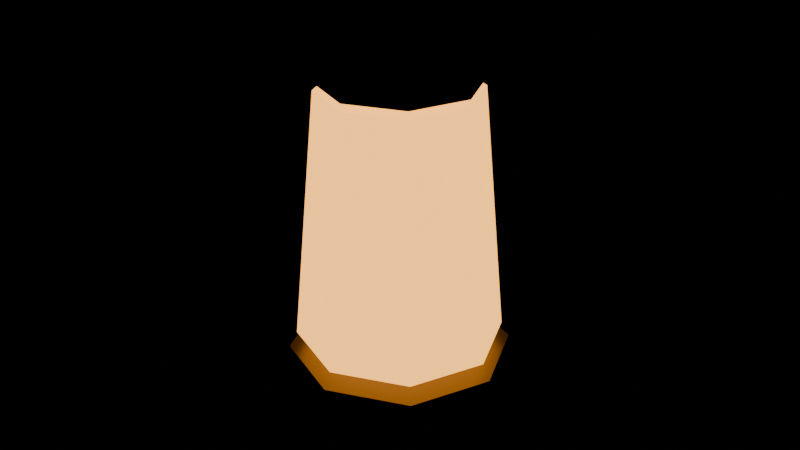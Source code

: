 # Source: item-lamp.blend  (saved by Blender 5.3.31; exported with 4.5.12 LTS)
import bpy
from mathutils import Matrix  # noqa: F401  (used for matrix-valued properties, if any)

bpy.ops.wm.read_factory_settings(use_empty=True)
scene = bpy.context.scene
scene.name = 'Scene'

# ---- materials (node trees are filled in below, after node groups)
mat_6a5a30_metal_0_6_rough_0_4 = bpy.data.materials.new('#6a5a30 metal 0.6 rough 0.4')
mat_6a5a30_metal_0_6_rough_0_4.use_backface_culling = True
mat_6a5a30_metal_0_6_rough_0_4.diffuse_color = (0.1441, 0.1022, 0.02956, 1.0)
mat_ffe0a0_emit__ffb050_2_5 = bpy.data.materials.new('#ffe0a0 emit #ffb050 2.5')
mat_ffe0a0_emit__ffb050_2_5.use_backface_culling = True
mat_ffe0a0_emit__ffb050_2_5.diffuse_color = (1.0, 0.7454, 0.3515, 1.0)

# ---- material node trees
mat_6a5a30_metal_0_6_rough_0_4.use_nodes = True; mat_6a5a30_metal_0_6_rough_0_4.node_tree.nodes.clear()
_N = mat_6a5a30_metal_0_6_rough_0_4.node_tree.nodes; _L = mat_6a5a30_metal_0_6_rough_0_4.node_tree.links
n0 = _N.new('ShaderNodeBsdfPrincipled'); n0.name = 'Principled BSDF'; n0.location = (-200, 100)
n0.inputs[0].default_value = (0.1441, 0.1022, 0.02956, 1.0)
n0.inputs[1].default_value = 0.6
n0.inputs[2].default_value = 0.4
n0.inputs[10].default_value = 0.005
n1 = _N.new('ShaderNodeOutputMaterial'); n1.name = 'Material Output'; n1.location = (200, 100)
_L.new(n0.outputs[0], n1.inputs[0])
n1.is_active_output = True
mat_ffe0a0_emit__ffb050_2_5.use_nodes = True; mat_ffe0a0_emit__ffb050_2_5.node_tree.nodes.clear()
_N = mat_ffe0a0_emit__ffb050_2_5.node_tree.nodes; _L = mat_ffe0a0_emit__ffb050_2_5.node_tree.links
n0 = _N.new('ShaderNodeBsdfPrincipled'); n0.name = 'Principled BSDF'; n0.location = (-200, 100)
n0.inputs[0].default_value = (1.0, 0.7454, 0.3515, 1.0)
n0.inputs[2].default_value = 0.9
n0.inputs[10].default_value = 0.005
n0.inputs[27].default_value = (1.0, 0.4342, 0.08022, 1.0)
n0.inputs[28].default_value = 2.5
n1 = _N.new('ShaderNodeOutputMaterial'); n1.name = 'Material Output'; n1.location = (200, 100)
_L.new(n0.outputs[0], n1.inputs[0])
n1.is_active_output = True

# ---- meshes
me_6a5a30_metal_0_6_rough_0_4 = bpy.data.meshes.new('#6a5a30 metal 0.6 rough 0.4')
me_6a5a30_metal_0_6_rough_0_4.from_pydata([(0.0, 0.09, -3.725e-09), (0.0, 0.07, 0.08), (0.06364, 0.06364, -3.725e-09), (0.0495, 0.0495, 0.08), (0.09, -1.748e-09, 0.0), (0.07, 1.748e-09, 0.08), (0.06364, -0.06364, 3.725e-09), (0.0495, -0.0495, 0.08), (0.0, -0.09, 3.725e-09), (0.0, -0.07, 0.08), (-0.06364, -0.06364, 3.725e-09), (-0.0495, -0.0495, 0.08), (-0.09, -1.748e-09, 0.0), (-0.07, 1.748e-09, 0.08), (-0.06364, 0.06364, -3.725e-09), (-0.0495, 0.0495, 0.08), (0.0, 0.05, 0.255), (0.0, 0.03, 0.325), (0.03536, 0.03536, 0.255), (0.02121, 0.02121, 0.325), (0.05, -1.53e-09, 0.255), (0.03, 1.53e-09, 0.325), (0.03536, -0.03536, 0.255), (0.02121, -0.02121, 0.325), (0.0, -0.05, 0.255), (0.0, -0.03, 0.325), (-0.03536, -0.03536, 0.255), (-0.02121, -0.02121, 0.325), (-0.05, -1.53e-09, 0.255), (-0.03, 1.53e-09, 0.325), (-0.03536, 0.03536, 0.255), (-0.02121, 0.02121, 0.325)], [], [(0, 1, 3, 2), (24, 25, 27, 26), (18, 19, 21, 20), (2, 3, 5, 4), (22, 23, 25, 24), (4, 5, 7, 6), (6, 7, 9, 8), (16, 17, 19, 18), (8, 9, 11, 10), (20, 21, 23, 22), (10, 11, 13, 12), (3, 1, 15, 13, 11, 9, 7, 5), (12, 13, 15, 14), (14, 15, 1, 0), (0, 2, 4, 6, 8, 10, 12, 14), (26, 27, 29, 28), (20, 22, 24, 26, 28, 30, 16, 18), (28, 29, 31, 30), (30, 31, 17, 16), (27, 25, 23, 21, 19, 17, 31, 29)])
me_6a5a30_metal_0_6_rough_0_4.polygons.foreach_set('use_smooth', [1, 1, 1, 1, 1, 1, 1, 1, 1, 1, 1, 0, 1, 1, 0, 1, 0, 1, 1, 0])
_k = set([(0, 2), (0, 14), (1, 3), (1, 15), (2, 4), (3, 5), (4, 6), (5, 7), (6, 8), (7, 9), (8, 10), (9, 11), (10, 12), (11, 13), (12, 14), (13, 15), (16, 18), (16, 30), (17, 19), (17, 31), (18, 20), (19, 21), (20, 22), (21, 23), (22, 24), (23, 25), (24, 26), (25, 27), (26, 28), (27, 29), (28, 30), (29, 31)])
me_6a5a30_metal_0_6_rough_0_4.attributes.new('sharp_edge', 'BOOLEAN', 'EDGE').data.foreach_set('value', [ (min(e.vertices), max(e.vertices)) in _k for e in me_6a5a30_metal_0_6_rough_0_4.edges])
me_6a5a30_metal_0_6_rough_0_4.materials.append(mat_6a5a30_metal_0_6_rough_0_4)
me_6a5a30_metal_0_6_rough_0_4.update()
me_ffe0a0_emit__ffb050_2_5_noshadow = bpy.data.meshes.new('#ffe0a0 emit #ffb050 2.5_noshadow')
me_ffe0a0_emit__ffb050_2_5_noshadow.from_pydata([(0.0, 0.065, 0.09), (0.0, 0.05, 0.25), (0.04596, 0.04596, 0.09), (0.03536, 0.03536, 0.25), (0.065, -3.497e-09, 0.09), (0.05, 3.497e-09, 0.25), (0.04596, -0.04596, 0.09), (0.03536, -0.03536, 0.25), (0.0, -0.065, 0.09), (0.0, -0.05, 0.25), (-0.04596, -0.04596, 0.09), (-0.03536, -0.03536, 0.25), (-0.065, -3.497e-09, 0.09), (-0.05, 3.497e-09, 0.25), (-0.04596, 0.04596, 0.09), (-0.03536, 0.03536, 0.25)], [], [(0, 1, 3, 2), (2, 3, 5, 4), (4, 5, 7, 6), (6, 7, 9, 8), (8, 9, 11, 10), (10, 11, 13, 12), (3, 1, 15, 13, 11, 9, 7, 5), (12, 13, 15, 14), (14, 15, 1, 0), (0, 2, 4, 6, 8, 10, 12, 14)])
me_ffe0a0_emit__ffb050_2_5_noshadow.polygons.foreach_set('use_smooth', [1, 1, 1, 1, 1, 1, 0, 1, 1, 0])
_k = set([(0, 2), (0, 14), (1, 3), (1, 15), (2, 4), (3, 5), (4, 6), (5, 7), (6, 8), (7, 9), (8, 10), (9, 11), (10, 12), (11, 13), (12, 14), (13, 15)])
me_ffe0a0_emit__ffb050_2_5_noshadow.attributes.new('sharp_edge', 'BOOLEAN', 'EDGE').data.foreach_set('value', [ (min(e.vertices), max(e.vertices)) in _k for e in me_ffe0a0_emit__ffb050_2_5_noshadow.edges])
me_ffe0a0_emit__ffb050_2_5_noshadow.materials.append(mat_ffe0a0_emit__ffb050_2_5)
me_ffe0a0_emit__ffb050_2_5_noshadow.update()

# ---- objects
ob_6a5a30_metal_0_6_rough_0_4 = bpy.data.objects.new('#6a5a30 metal 0.6 rough 0.4', me_6a5a30_metal_0_6_rough_0_4)
ob_ffe0a0_emit__ffb050_2_5_noshadow = bpy.data.objects.new('#ffe0a0 emit #ffb050 2.5_noshadow', me_ffe0a0_emit__ffb050_2_5_noshadow)

# ---- transforms, parenting, visibility, modifiers, constraints
ob_6a5a30_metal_0_6_rough_0_4.location = (0.0, 0.0, 0.0)
ob_ffe0a0_emit__ffb050_2_5_noshadow.location = (0.0, 0.0, 0.0)

# ---- collection membership
scene.collection.objects.link(ob_6a5a30_metal_0_6_rough_0_4)
scene.collection.objects.link(ob_ffe0a0_emit__ffb050_2_5_noshadow)

# ---- scene / render settings (as saved in the file)
scene.frame_start = 1; scene.frame_end = 250; scene.frame_set(1)
scene.render.engine = 'BLENDER_EEVEE_NEXT'
scene.render.bake_bias = 0.0
scene.render.bake_samples = 0
scene.render.compositor_device = 'GPU'
scene.eevee.use_volume_custom_range = False
scene.eevee.fast_gi_thickness_near = 0.1
scene.eevee.fast_gi_thickness_far = 0.0
scene.eevee.ray_tracing_options.screen_trace_thickness = 0.1
bpy.context.view_layer.update()

# ---- added for rendering (the .blend has no active camera): camera
cam_auto = bpy.data.cameras.new('AutoCamera')
cam_auto.lens = 50.0
cam_auto.sensor_width = 36.0
cam_auto.clip_end = 1000.0
ob_auto_camera = bpy.data.objects.new('AutoCamera', cam_auto)
scene.collection.objects.link(ob_auto_camera)
ob_auto_camera.location = (0.381956, -0.458348, 0.468065)
ob_auto_camera.rotation_euler = (1.09748, -7.21219e-08, 0.694738)
scene.camera = ob_auto_camera
bpy.context.view_layer.update()
